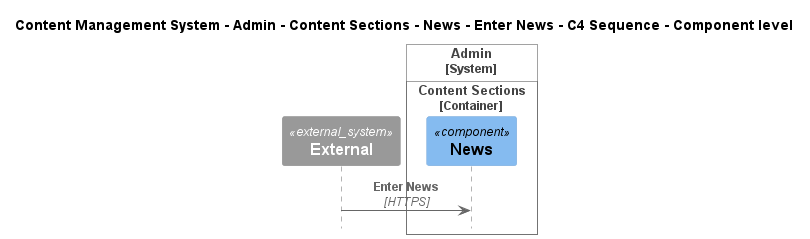

The diagram above was rendered by PlantUML. Its source (embedded in the PNG):
@startuml
!include ..\..\..\..\..\..\..\..\..\.c4s\C4_Sequence.puml

title Content Management System - Admin - Content Sections - News - Enter News - C4 Sequence - Component level

System_Ext(C4InterFlow.SoftwareSystems.ExternalSystem, "External", "")

System_Boundary(ContentManagementSystem.SoftwareSystems.Admin, "Admin")
    
Container_Boundary(ContentManagementSystem.SoftwareSystems.Admin.Containers.ContentSections, "Content Sections")
    Component(ContentManagementSystem.SoftwareSystems.Admin.Containers.ContentSections.Components.News, "News", "", "")
Boundary_End()
Boundary_End()

Rel(C4InterFlow.SoftwareSystems.ExternalSystem, ContentManagementSystem.SoftwareSystems.Admin.Containers.ContentSections.Components.News, "Enter News", "HTTPS")


@enduml